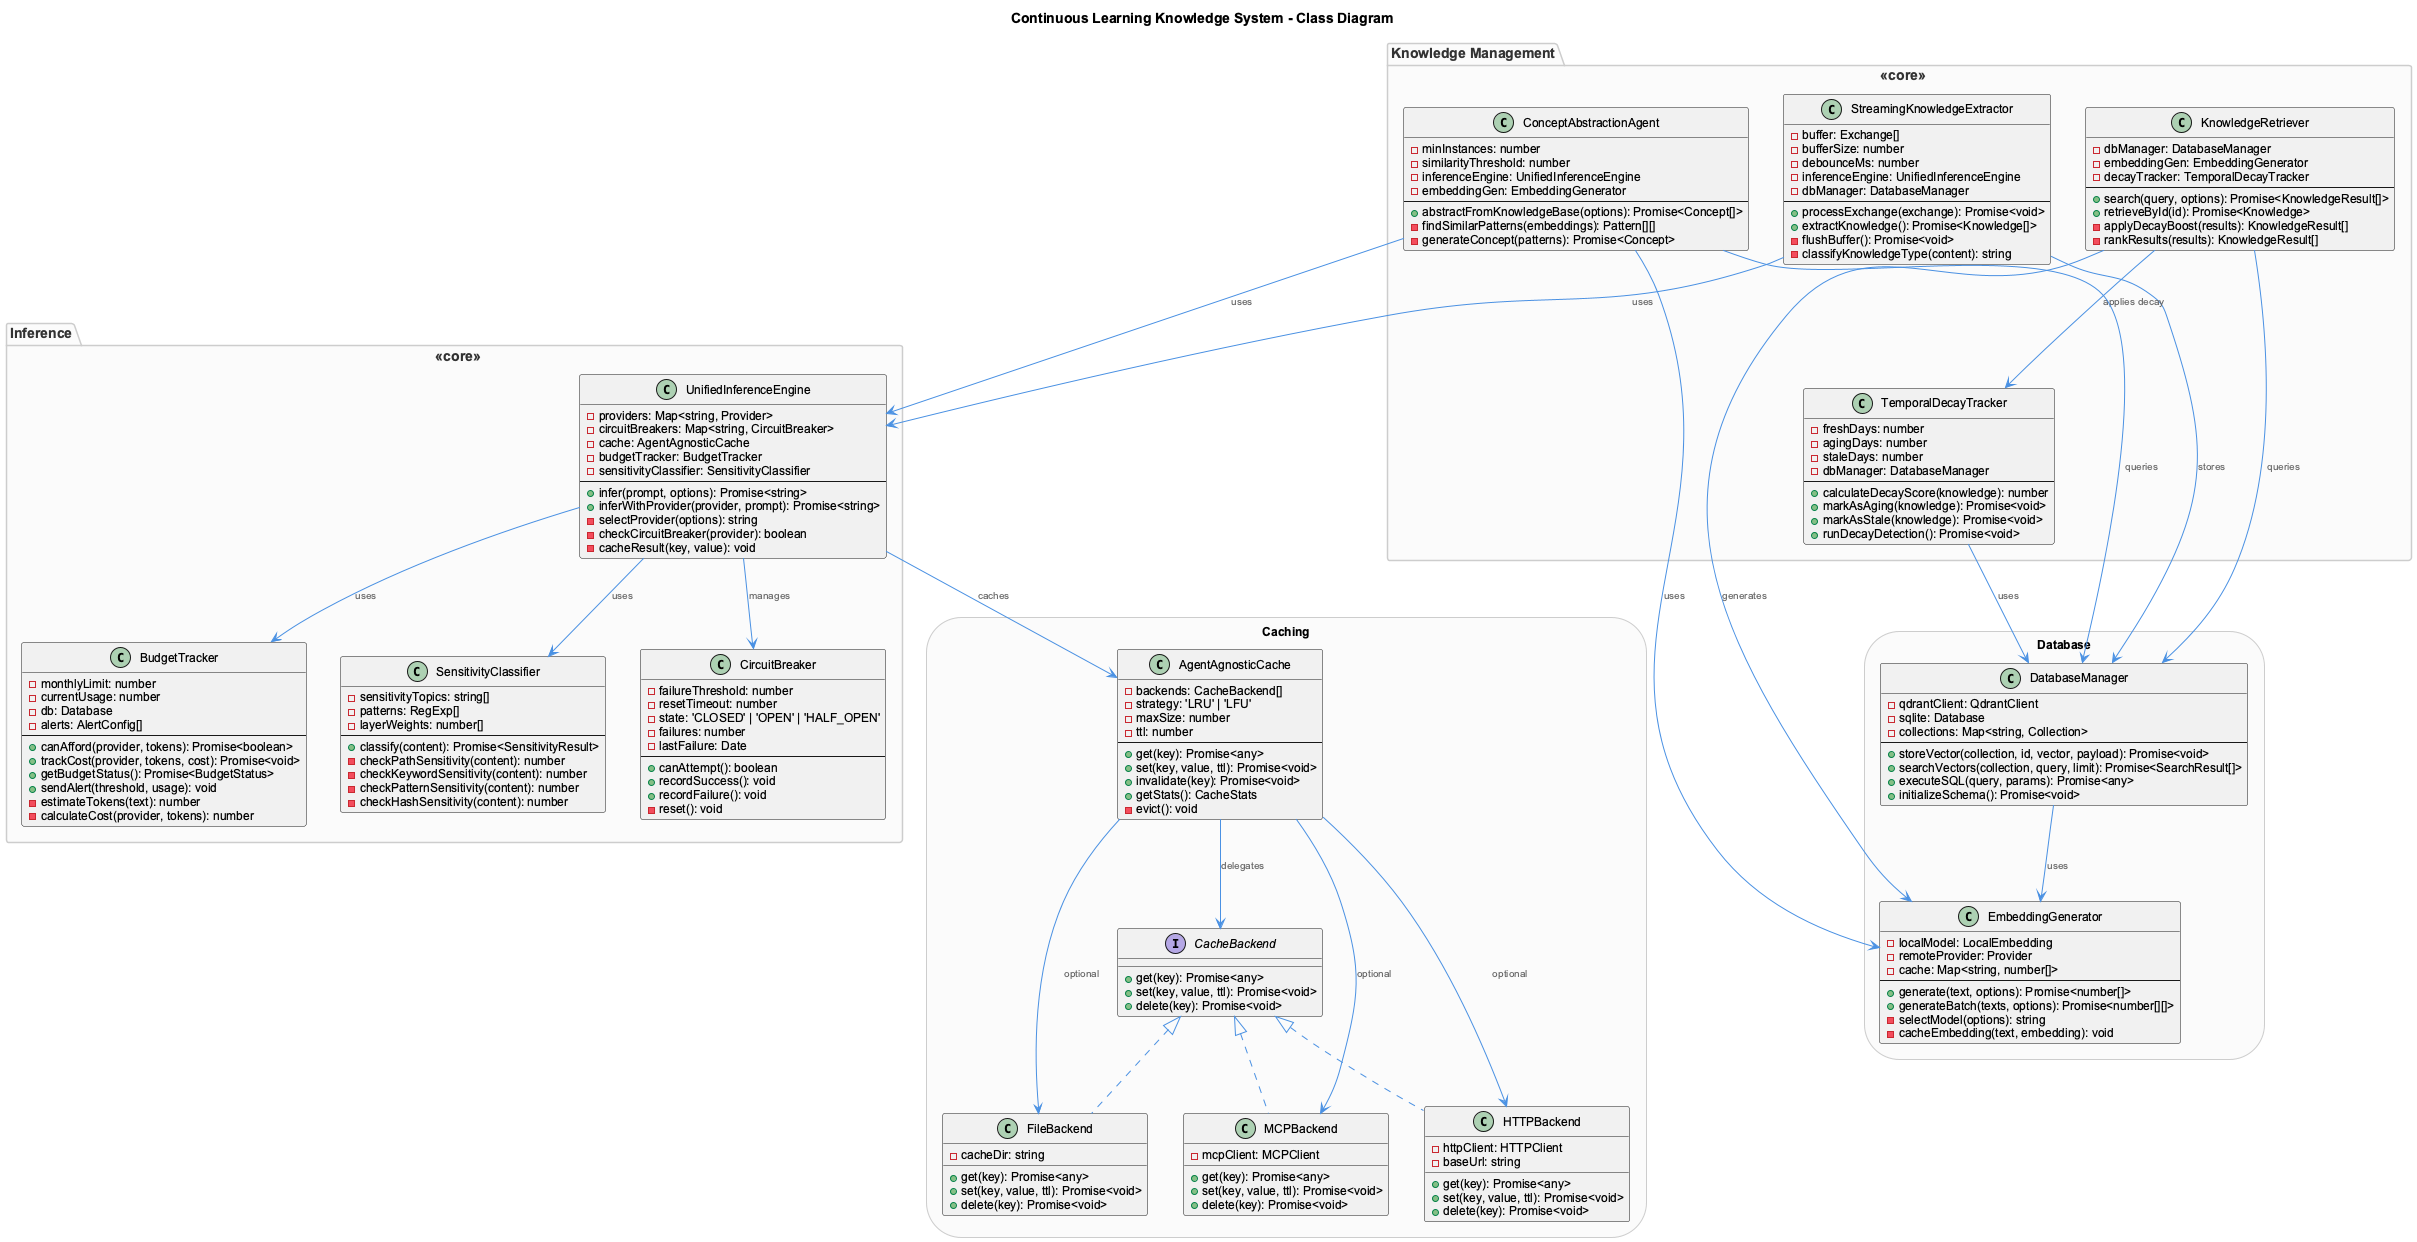

The diagram above was rendered by PlantUML. Its source (embedded in the PNG):
@startuml continuous-learning-class-diagram
!include _standard-style.puml

title Continuous Learning Knowledge System - Class Diagram

top to bottom direction

package "Inference" <<core>> {
  class UnifiedInferenceEngine {
    - providers: Map<string, Provider>
    - circuitBreakers: Map<string, CircuitBreaker>
    - cache: AgentAgnosticCache
    - budgetTracker: BudgetTracker
    - sensitivityClassifier: SensitivityClassifier
    --
    + infer(prompt, options): Promise<string>
    + inferWithProvider(provider, prompt): Promise<string>
    - selectProvider(options): string
    - checkCircuitBreaker(provider): boolean
    - cacheResult(key, value): void
  }

  class BudgetTracker {
    - monthlyLimit: number
    - currentUsage: number
    - db: Database
    - alerts: AlertConfig[]
    --
    + canAfford(provider, tokens): Promise<boolean>
    + trackCost(provider, tokens, cost): Promise<void>
    + getBudgetStatus(): Promise<BudgetStatus>
    + sendAlert(threshold, usage): void
    - estimateTokens(text): number
    - calculateCost(provider, tokens): number
  }

  class SensitivityClassifier {
    - sensitivityTopics: string[]
    - patterns: RegExp[]
    - layerWeights: number[]
    --
    + classify(content): Promise<SensitivityResult>
    - checkPathSensitivity(content): number
    - checkKeywordSensitivity(content): number
    - checkPatternSensitivity(content): number
    - checkHashSensitivity(content): number
  }

  class CircuitBreaker {
    - failureThreshold: number
    - resetTimeout: number
    - state: 'CLOSED' | 'OPEN' | 'HALF_OPEN'
    - failures: number
    - lastFailure: Date
    --
    + canAttempt(): boolean
    + recordSuccess(): void
    + recordFailure(): void
    - reset(): void
  }
}

package "Knowledge Management" <<core>> {
  class StreamingKnowledgeExtractor {
    - buffer: Exchange[]
    - bufferSize: number
    - debounceMs: number
    - inferenceEngine: UnifiedInferenceEngine
    - dbManager: DatabaseManager
    --
    + processExchange(exchange): Promise<void>
    + extractKnowledge(): Promise<Knowledge[]>
    - flushBuffer(): Promise<void>
    - classifyKnowledgeType(content): string
  }

  class KnowledgeRetriever {
    - dbManager: DatabaseManager
    - embeddingGen: EmbeddingGenerator
    - decayTracker: TemporalDecayTracker
    --
    + search(query, options): Promise<KnowledgeResult[]>
    + retrieveById(id): Promise<Knowledge>
    - applyDecayBoost(results): KnowledgeResult[]
    - rankResults(results): KnowledgeResult[]
  }

  class ConceptAbstractionAgent {
    - minInstances: number
    - similarityThreshold: number
    - inferenceEngine: UnifiedInferenceEngine
    - embeddingGen: EmbeddingGenerator
    --
    + abstractFromKnowledgeBase(options): Promise<Concept[]>
    - findSimilarPatterns(embeddings): Pattern[][]
    - generateConcept(patterns): Promise<Concept>
  }

  class TemporalDecayTracker {
    - freshDays: number
    - agingDays: number
    - staleDays: number
    - dbManager: DatabaseManager
    --
    + calculateDecayScore(knowledge): number
    + markAsAging(knowledge): Promise<void>
    + markAsStale(knowledge): Promise<void>
    + runDecayDetection(): Promise<void>
  }
}

package "Database" <<storage>> {
  class DatabaseManager {
    - qdrantClient: QdrantClient
    - sqlite: Database
    - collections: Map<string, Collection>
    --
    + storeVector(collection, id, vector, payload): Promise<void>
    + searchVectors(collection, query, limit): Promise<SearchResult[]>
    + executeSQL(query, params): Promise<any>
    + initializeSchema(): Promise<void>
  }

  class EmbeddingGenerator {
    - localModel: LocalEmbedding
    - remoteProvider: Provider
    - cache: Map<string, number[]>
    --
    + generate(text, options): Promise<number[]>
    + generateBatch(texts, options): Promise<number[][]>
    - selectModel(options): string
    - cacheEmbedding(text, embedding): void
  }
}

package "Caching" <<storage>> {
  class AgentAgnosticCache {
    - backends: CacheBackend[]
    - strategy: 'LRU' | 'LFU'
    - maxSize: number
    - ttl: number
    --
    + get(key): Promise<any>
    + set(key, value, ttl): Promise<void>
    + invalidate(key): Promise<void>
    + getStats(): CacheStats
    - evict(): void
  }

  interface CacheBackend {
    + get(key): Promise<any>
    + set(key, value, ttl): Promise<void>
    + delete(key): Promise<void>
  }

  class FileBackend implements CacheBackend {
    - cacheDir: string
    + get(key): Promise<any>
    + set(key, value, ttl): Promise<void>
    + delete(key): Promise<void>
  }

  class HTTPBackend implements CacheBackend {
    - httpClient: HTTPClient
    - baseUrl: string
    + get(key): Promise<any>
    + set(key, value, ttl): Promise<void>
    + delete(key): Promise<void>
  }

  class MCPBackend implements CacheBackend {
    - mcpClient: MCPClient
    + get(key): Promise<any>
    + set(key, value, ttl): Promise<void>
    + delete(key): Promise<void>
  }
}

' Relationships
UnifiedInferenceEngine --> BudgetTracker : uses
UnifiedInferenceEngine --> SensitivityClassifier : uses
UnifiedInferenceEngine --> CircuitBreaker : manages
UnifiedInferenceEngine --> AgentAgnosticCache : caches

StreamingKnowledgeExtractor --> UnifiedInferenceEngine : uses
StreamingKnowledgeExtractor --> DatabaseManager : stores
KnowledgeRetriever --> DatabaseManager : queries
KnowledgeRetriever --> EmbeddingGenerator : generates
KnowledgeRetriever --> TemporalDecayTracker : applies decay
ConceptAbstractionAgent --> UnifiedInferenceEngine : uses
ConceptAbstractionAgent --> EmbeddingGenerator : uses
ConceptAbstractionAgent --> DatabaseManager : queries

DatabaseManager --> EmbeddingGenerator : uses
TemporalDecayTracker --> DatabaseManager : uses

AgentAgnosticCache --> CacheBackend : delegates
AgentAgnosticCache --> FileBackend : optional
AgentAgnosticCache --> HTTPBackend : optional
AgentAgnosticCache --> MCPBackend : optional

@enduml